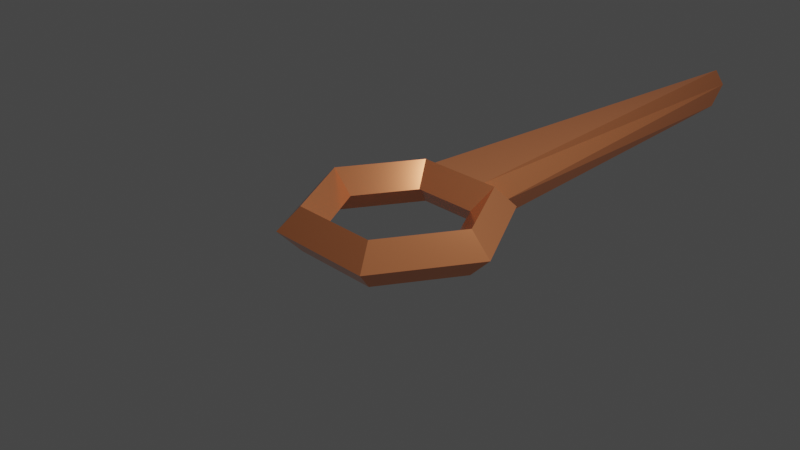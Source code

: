# Source: Kunai.blend  (saved by Blender 2.92.15; exported with 4.5.12 LTS)
import bpy
from mathutils import Matrix  # noqa: F401  (used for matrix-valued properties, if any)

bpy.ops.wm.read_factory_settings(use_empty=True)
scene = bpy.context.scene
scene.name = 'Scene'

# ---- collections
col_collection = bpy.data.collections.new('Collection'); scene.collection.children.link(col_collection)

# ---- materials (node trees are filled in below, after node groups)
mat_material_002 = bpy.data.materials.new('Material.002')
mat_material_002.use_transparent_shadow = False

# ---- material node trees
mat_material_002.use_nodes = True; mat_material_002.node_tree.nodes.clear()
_N = mat_material_002.node_tree.nodes; _L = mat_material_002.node_tree.links
n0 = _N.new('ShaderNodeBsdfPrincipled'); n0.name = 'Principled BSDF'; n0.location = (-80, 290)
n0.distribution = 'GGX'
n0.subsurface_method = 'BURLEY'
n0.inputs[0].default_value = (1.0, 0.3354, 0.1359, 1.0)
n0.inputs[1].default_value = 0.5364
n0.inputs[2].default_value = 0.1455
n0.inputs[3].default_value = 1.45
n0.inputs[13].default_value = 0.8909
n0.inputs[14].default_value = (1.0, 0.9146, 0.8889, 1.0)
n0.inputs[27].default_value = (0.0, 0.0, 0.0, 1.0)
n0.inputs[28].default_value = 1.0
n1 = _N.new('ShaderNodeOutputMaterial'); n1.name = 'Material Output'; n1.location = (210, 290)
_L.new(n0.outputs[0], n1.inputs[0])
n1.is_active_output = True

# ---- world
world_world = bpy.data.worlds.new('World'); scene.world = world_world
world_world.use_nodes = True; world_world.node_tree.nodes.clear()
_N = world_world.node_tree.nodes; _L = world_world.node_tree.links
n0 = _N.new('ShaderNodeOutputWorld'); n0.name = 'World Output'; n0.location = (300, 300)
n1 = _N.new('ShaderNodeBackground'); n1.name = 'Background'; n1.location = (10, 300)
n1.inputs[0].default_value = (0.05088, 0.05088, 0.05088, 1.0)
_L.new(n1.outputs[0], n0.inputs[0])
n0.is_active_output = True
world_world.color = (0.05088, 0.05088, 0.05088)
world_world.use_sun_shadow = False
world_world.sun_shadow_jitter_overblur = 0.0

# ---- cameras
cam_camera = bpy.data.cameras.new('Camera')
cam_camera.clip_end = 100.0
cam_camera.ortho_scale = 7.314

# ---- lights
light_light = bpy.data.lights.new('Light', 'POINT')
light_light.transmission_factor = 0.0
light_light.energy = 1000.0
light_light.shadow_soft_size = 0.1
light_light.shadow_maximum_resolution = 0.006
light_light.use_absolute_resolution = True

# ---- meshes
me_torus_001 = bpy.data.meshes.new('Torus.001')
me_torus_001.from_pydata([], [], [])
_uv = me_torus_001.uv_layers.new(name='UVMap')
_uv.uv.foreach_set('vector', [])
me_torus_001.use_remesh_fix_poles = True
me_torus_001.use_remesh_preserve_attributes = False
me_torus_001.use_mirror_vertex_groups = False
me_torus_001.update()
me_torus_002 = bpy.data.meshes.new('Torus.002')
me_torus_002.from_pydata([(1.25, 0.0, 0.0), (1.0, 0.0, 0.25), (0.75, 0.0, 3.062e-17), (1.0, 0.0, -0.25), (0.625, 1.083, 0.0), (0.5, 0.866, 0.25), (0.375, 0.6495, 3.062e-17), (0.5, 0.866, -0.25), (-0.625, 1.083, 0.0), (-0.5, 0.866, 0.25), (-0.375, 0.6495, 3.062e-17), (-0.5, 0.866, -0.25), (-1.25, 1.093e-07, 0.0), (-1.0, 8.742e-08, 0.25), (-0.75, 6.557e-08, 3.062e-17), (-1.0, 8.742e-08, -0.25), (-0.625, -1.083, 0.0), (-0.5, -0.866, 0.25), (-0.375, -0.6495, 3.062e-17), (-0.5, -0.866, -0.25), (0.625, -1.083, 0.0), (0.5, -0.866, 0.25), (0.375, -0.6495, 3.062e-17), (0.5, -0.866, -0.25), (5.96e-08, 5.971, 0.0), (5.96e-08, 5.971, 0.0), (5.96e-08, 5.755, 0.25), (5.96e-08, 5.755, 0.25), (0.2694, 0.6495, 3.062e-17), (-0.2694, 0.6495, 3.062e-17), (5.96e-08, 5.755, -0.25), (5.96e-08, 5.755, -0.25), (0.3593, 0.866, 0.25), (-0.3593, 0.866, 0.25), (0.3593, 0.866, -0.25), (-0.3593, 0.866, -0.25), (0.4491, 1.083, 0.0), (-0.4491, 1.083, 0.0)], [], [(0, 4, 5, 1), (1, 5, 6, 2), (2, 6, 7, 3), (3, 7, 4, 0), (37, 8, 9, 33), (33, 9, 10, 29), (29, 10, 11, 35), (35, 11, 8, 37), (8, 12, 13, 9), (9, 13, 14, 10), (10, 14, 15, 11), (11, 15, 12, 8), (12, 16, 17, 13), (13, 17, 18, 14), (14, 18, 19, 15), (15, 19, 16, 12), (16, 20, 21, 17), (17, 21, 22, 18), (18, 22, 23, 19), (19, 23, 20, 16), (20, 0, 1, 21), (21, 1, 2, 22), (22, 2, 3, 23), (23, 3, 0, 20), (7, 34, 36, 4), (30, 31, 25, 24), (6, 28, 34, 7), (28, 29, 35, 34), (5, 32, 28, 6), (32, 33, 29, 28), (4, 36, 32, 5), (24, 25, 27, 26), (26, 27, 33, 32), (31, 30, 34, 35), (30, 24, 36, 34), (25, 31, 35, 37), (24, 26, 32, 36), (27, 25, 37, 33)])
_uv = me_torus_002.uv_layers.new(name='UVMap')
_uv.uv.foreach_set('vector', [0.5, 0.5, 0.6667, 0.5, 0.6667, 0.75, 0.5, 0.75, 0.5, 0.75, 0.6667, 0.75, 0.6667, 1.0, 0.5, 1.0, 0.5, 0.0, 0.6667, 0.0, 0.6667, 0.25, 0.5, 0.25, 0.5, 0.25, 0.6667, 0.25, 0.6667, 0.5, 0.5, 0.5, 0.8099, 0.5, 0.8333, 0.5, 0.8333, 0.75, 0.8099, 0.75, 0.8099, 0.75, 0.8333, 0.75, 0.8333, 1.0, 0.8099, 1.0, 0.8099, 0.0, 0.8333, 0.0, 0.8333, 0.25, 0.8099, 0.25, 0.8099, 0.25, 0.8333, 0.25, 0.8333, 0.5, 0.8099, 0.5, 0.8333, 0.5, 1.0, 0.5, 1.0, 0.75, 0.8333, 0.75, 0.8333, 0.75, 1.0, 0.75, 1.0, 1.0, 0.8333, 1.0, 0.8333, 0.0, 1.0, 0.0, 1.0, 0.25, 0.8333, 0.25, 0.8333, 0.25, 1.0, 0.25, 1.0, 0.5, 0.8333, 0.5, -1.11e-16, 0.5, 0.1667, 0.5, 0.1667, 0.75, -1.11e-16, 0.75, -1.11e-16, 0.75, 0.1667, 0.75, 0.1667, 1.0, -1.11e-16, 1.0, -1.11e-16, 0.0, 0.1667, 0.0, 0.1667, 0.25, -1.11e-16, 0.25, -1.11e-16, 0.25, 0.1667, 0.25, 0.1667, 0.5, -1.11e-16, 0.5, 0.1667, 0.5, 0.3333, 0.5, 0.3333, 0.75, 0.1667, 0.75, 0.1667, 0.75, 0.3333, 0.75, 0.3333, 1.0, 0.1667, 1.0, 0.1667, 0.0, 0.3333, 0.0, 0.3333, 0.25, 0.1667, 0.25, 0.1667, 0.25, 0.3333, 0.25, 0.3333, 0.5, 0.1667, 0.5, 0.3333, 0.5, 0.5, 0.5, 0.5, 0.75, 0.3333, 0.75, 0.3333, 0.75, 0.5, 0.75, 0.5, 1.0, 0.3333, 1.0, 0.3333, 0.0, 0.5, 0.0, 0.5, 0.25, 0.3333, 0.25, 0.3333, 0.25, 0.5, 0.25, 0.5, 0.5, 0.3333, 0.5, 0.6667, 0.25, 0.6901, 0.25, 0.6901, 0.5, 0.6667, 0.5, 0.6901, 0.25, 0.8099, 0.25, 0.8099, 0.5, 0.6901, 0.5, 0.6667, 0.0, 0.6901, 0.0, 0.6901, 0.25, 0.6667, 0.25, 0.6901, 0.0, 0.8099, 0.0, 0.8099, 0.25, 0.6901, 0.25, 0.6667, 0.75, 0.6901, 0.75, 0.6901, 1.0, 0.6667, 1.0, 0.6901, 0.75, 0.8099, 0.75, 0.8099, 1.0, 0.6901, 1.0, 0.6667, 0.5, 0.6901, 0.5, 0.6901, 0.75, 0.6667, 0.75, 0.6901, 0.5, 0.8099, 0.5, 0.8099, 0.75, 0.6901, 0.75, 0.6901, 0.75, 0.8099, 0.75, 0.8099, 0.75, 0.6901, 0.75, 0.8099, 0.25, 0.6901, 0.25, 0.6901, 0.25, 0.8099, 0.25, 0.6901, 0.25, 0.6901, 0.5, 0.6901, 0.5, 0.6901, 0.25, 0.8099, 0.5, 0.8099, 0.25, 0.8099, 0.25, 0.8099, 0.5, 0.6901, 0.5, 0.6901, 0.75, 0.6901, 0.75, 0.6901, 0.5, 0.8099, 0.75, 0.8099, 0.5, 0.8099, 0.5, 0.8099, 0.75])
me_torus_002.materials.append(mat_material_002)
me_torus_002.use_remesh_fix_poles = True
me_torus_002.use_remesh_preserve_attributes = False
me_torus_002.use_mirror_vertex_groups = False
me_torus_002.update()

# ---- objects
ob_light = bpy.data.objects.new('Light', light_light)
ob_camera = bpy.data.objects.new('Camera', cam_camera)
ob_torus_001 = bpy.data.objects.new('Torus.001', me_torus_001)
ob_torus_002 = bpy.data.objects.new('Torus.002', me_torus_002)

# ---- transforms, parenting, visibility, modifiers, constraints
ob_light.location = (4.076, 1.005, 5.904)
ob_light.rotation_euler = (0.6503, 0.05522, 1.866)
ob_light.lock_rotations_4d = False
ob_light.empty_display_type = 'ARROWS'
ob_light.color = (0.0, 0.0, 0.0, 0.0)
ob_light.lineart.crease_threshold = 0.0
ob_camera.location = (7.359, -6.926, 4.958)
ob_camera.rotation_euler = (1.109, 0.0, 0.8149)
ob_camera.lock_rotations_4d = False
ob_camera.empty_display_type = 'ARROWS'
ob_camera.color = (0.0, 0.0, 0.0, 0.0)
ob_camera.display_type = 'WIRE'
ob_camera.lineart.crease_threshold = 0.0
ob_torus_001.location = (0.0, 0.0, 0.0)
ob_torus_001.lineart.crease_threshold = 0.0
ob_torus_002.location = (0.0, 0.0, 0.0)
ob_torus_002.lineart.crease_threshold = 0.0

# ---- collection membership
col_collection.objects.link(ob_light)
col_collection.objects.link(ob_camera)
col_collection.objects.link(ob_torus_001)
col_collection.objects.link(ob_torus_002)

# ---- scene / render settings (as saved in the file)
scene.camera = ob_camera
scene.frame_start = 1; scene.frame_end = 250; scene.frame_set(1)
scene.render.engine = 'BLENDER_EEVEE_NEXT'
scene.cycles.use_denoising = False
scene.cycles.samples = 128
scene.cycles.sampling_pattern = 'TABULATED_SOBOL'
scene.cycles.use_adaptive_sampling = False
scene.cycles.use_light_tree = False
scene.view_settings.view_transform = 'Filmic'
bpy.context.view_layer.update()

